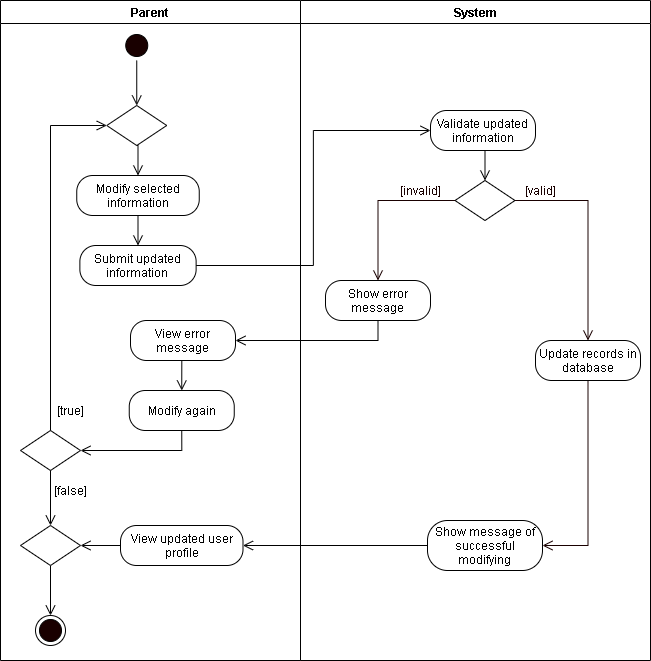

The diagram above was exported from draw.io. Its source (the exported page's mxGraphModel, read from the mxfile embedded in the PNG):
<mxGraphModel dx="926" dy="626" grid="1" gridSize="10" guides="1" tooltips="1" connect="1" arrows="1" fold="1" page="1" pageScale="1" pageWidth="850" pageHeight="1100" math="0" shadow="0">
  <root>
    <mxCell id="Tfliv5q6oaQSJVLd-4YE-0" />
    <mxCell id="Tfliv5q6oaQSJVLd-4YE-1" parent="Tfliv5q6oaQSJVLd-4YE-0" />
    <mxCell id="S3jggVnFG8PHrmZ-CNy8-0" value="Parent" style="swimlane;startSize=23;" parent="Tfliv5q6oaQSJVLd-4YE-1" vertex="1">
      <mxGeometry x="40" y="10" width="300" height="660" as="geometry" />
    </mxCell>
    <mxCell id="S3jggVnFG8PHrmZ-CNy8-1" style="edgeStyle=orthogonalEdgeStyle;rounded=0;orthogonalLoop=1;jettySize=auto;html=1;exitX=0.5;exitY=1;exitDx=0;exitDy=0;entryX=0.5;entryY=0;entryDx=0;entryDy=0;endArrow=open;endFill=0;endSize=8;" parent="S3jggVnFG8PHrmZ-CNy8-0" source="S3jggVnFG8PHrmZ-CNy8-2" target="S3jggVnFG8PHrmZ-CNy8-8" edge="1">
      <mxGeometry relative="1" as="geometry">
        <mxPoint x="136.25" y="110" as="targetPoint" />
      </mxGeometry>
    </mxCell>
    <mxCell id="S3jggVnFG8PHrmZ-CNy8-2" value="" style="ellipse;html=1;shape=startState;fillColor=#190000;" parent="S3jggVnFG8PHrmZ-CNy8-0" vertex="1">
      <mxGeometry x="121.25" y="30" width="30" height="30" as="geometry" />
    </mxCell>
    <mxCell id="S3jggVnFG8PHrmZ-CNy8-4" style="edgeStyle=orthogonalEdgeStyle;rounded=0;orthogonalLoop=1;jettySize=auto;html=1;exitX=0.5;exitY=1;exitDx=0;exitDy=0;entryX=0.5;entryY=0;entryDx=0;entryDy=0;endArrow=open;endFill=0;endSize=8;" parent="S3jggVnFG8PHrmZ-CNy8-0" source="S3jggVnFG8PHrmZ-CNy8-5" target="S3jggVnFG8PHrmZ-CNy8-6" edge="1">
      <mxGeometry relative="1" as="geometry" />
    </mxCell>
    <mxCell id="S3jggVnFG8PHrmZ-CNy8-5" value="Modify selected information" style="rounded=1;whiteSpace=wrap;html=1;arcSize=40;" parent="S3jggVnFG8PHrmZ-CNy8-0" vertex="1">
      <mxGeometry x="76.25" y="175" width="122.5" height="40" as="geometry" />
    </mxCell>
    <mxCell id="S3jggVnFG8PHrmZ-CNy8-6" value="Submit updated information" style="rounded=1;whiteSpace=wrap;html=1;arcSize=40;" parent="S3jggVnFG8PHrmZ-CNy8-0" vertex="1">
      <mxGeometry x="79.37" y="245" width="116.25" height="40" as="geometry" />
    </mxCell>
    <mxCell id="S3jggVnFG8PHrmZ-CNy8-7" style="edgeStyle=orthogonalEdgeStyle;rounded=0;orthogonalLoop=1;jettySize=auto;html=1;exitX=0.5;exitY=1;exitDx=0;exitDy=0;entryX=0.5;entryY=0;entryDx=0;entryDy=0;endArrow=open;endFill=0;endSize=8;" parent="S3jggVnFG8PHrmZ-CNy8-0" source="S3jggVnFG8PHrmZ-CNy8-8" target="S3jggVnFG8PHrmZ-CNy8-5" edge="1">
      <mxGeometry relative="1" as="geometry" />
    </mxCell>
    <mxCell id="S3jggVnFG8PHrmZ-CNy8-8" value="" style="rhombus;whiteSpace=wrap;html=1;" parent="S3jggVnFG8PHrmZ-CNy8-0" vertex="1">
      <mxGeometry x="106.25" y="105" width="60" height="40" as="geometry" />
    </mxCell>
    <mxCell id="ehv3CKloHaPgdRAxa5Wu-5" style="edgeStyle=orthogonalEdgeStyle;rounded=0;orthogonalLoop=1;jettySize=auto;html=1;exitX=0;exitY=0.5;exitDx=0;exitDy=0;entryX=1;entryY=0.5;entryDx=0;entryDy=0;endArrow=open;endFill=0;endSize=8;" parent="S3jggVnFG8PHrmZ-CNy8-0" source="S3jggVnFG8PHrmZ-CNy8-9" target="ehv3CKloHaPgdRAxa5Wu-4" edge="1">
      <mxGeometry relative="1" as="geometry" />
    </mxCell>
    <mxCell id="S3jggVnFG8PHrmZ-CNy8-9" value="View updated user profile" style="rounded=1;whiteSpace=wrap;html=1;arcSize=40;" parent="S3jggVnFG8PHrmZ-CNy8-0" vertex="1">
      <mxGeometry x="120" y="525" width="122.5" height="40" as="geometry" />
    </mxCell>
    <mxCell id="S3jggVnFG8PHrmZ-CNy8-10" value="" style="ellipse;html=1;shape=endState;fillColor=#190000;" parent="S3jggVnFG8PHrmZ-CNy8-0" vertex="1">
      <mxGeometry x="35" y="615" width="30" height="30" as="geometry" />
    </mxCell>
    <mxCell id="ehv3CKloHaPgdRAxa5Wu-6" style="edgeStyle=orthogonalEdgeStyle;rounded=0;orthogonalLoop=1;jettySize=auto;html=1;exitX=0.5;exitY=1;exitDx=0;exitDy=0;entryX=0.5;entryY=0;entryDx=0;entryDy=0;endArrow=open;endFill=0;endSize=8;" parent="S3jggVnFG8PHrmZ-CNy8-0" source="ehv3CKloHaPgdRAxa5Wu-4" target="S3jggVnFG8PHrmZ-CNy8-10" edge="1">
      <mxGeometry relative="1" as="geometry" />
    </mxCell>
    <mxCell id="ehv3CKloHaPgdRAxa5Wu-4" value="" style="rhombus;whiteSpace=wrap;html=1;" parent="S3jggVnFG8PHrmZ-CNy8-0" vertex="1">
      <mxGeometry x="20" y="525" width="60" height="40" as="geometry" />
    </mxCell>
    <mxCell id="eIFgOFuRtCUwXfD-FJWK-0" value="View error message" style="rounded=1;whiteSpace=wrap;html=1;arcSize=40;" parent="S3jggVnFG8PHrmZ-CNy8-0" vertex="1">
      <mxGeometry x="130" y="320" width="105" height="40" as="geometry" />
    </mxCell>
    <mxCell id="ehv3CKloHaPgdRAxa5Wu-0" value="" style="rhombus;whiteSpace=wrap;html=1;" parent="S3jggVnFG8PHrmZ-CNy8-0" vertex="1">
      <mxGeometry x="20" y="430" width="60" height="40" as="geometry" />
    </mxCell>
    <mxCell id="gKEM0eBUS1pG87q588e9-3" style="edgeStyle=orthogonalEdgeStyle;rounded=0;orthogonalLoop=1;jettySize=auto;html=1;exitX=0.5;exitY=0;exitDx=0;exitDy=0;entryX=0;entryY=0.5;entryDx=0;entryDy=0;endArrow=open;endFill=0;endSize=8;" parent="S3jggVnFG8PHrmZ-CNy8-0" source="ehv3CKloHaPgdRAxa5Wu-0" target="S3jggVnFG8PHrmZ-CNy8-8" edge="1">
      <mxGeometry relative="1" as="geometry" />
    </mxCell>
    <mxCell id="gKEM0eBUS1pG87q588e9-4" style="edgeStyle=orthogonalEdgeStyle;rounded=0;orthogonalLoop=1;jettySize=auto;html=1;exitX=0.5;exitY=1;exitDx=0;exitDy=0;entryX=0.5;entryY=0;entryDx=0;entryDy=0;endArrow=open;endFill=0;endSize=8;" parent="S3jggVnFG8PHrmZ-CNy8-0" source="ehv3CKloHaPgdRAxa5Wu-0" target="ehv3CKloHaPgdRAxa5Wu-4" edge="1">
      <mxGeometry relative="1" as="geometry" />
    </mxCell>
    <mxCell id="gKEM0eBUS1pG87q588e9-0" value="Modify again" style="rounded=1;whiteSpace=wrap;html=1;arcSize=40;" parent="S3jggVnFG8PHrmZ-CNy8-0" vertex="1">
      <mxGeometry x="128.75" y="390" width="105" height="40" as="geometry" />
    </mxCell>
    <mxCell id="gKEM0eBUS1pG87q588e9-1" style="edgeStyle=orthogonalEdgeStyle;rounded=0;orthogonalLoop=1;jettySize=auto;html=1;exitX=0.5;exitY=1;exitDx=0;exitDy=0;entryX=0.5;entryY=0;entryDx=0;entryDy=0;endArrow=open;endFill=0;endSize=8;" parent="S3jggVnFG8PHrmZ-CNy8-0" source="eIFgOFuRtCUwXfD-FJWK-0" target="gKEM0eBUS1pG87q588e9-0" edge="1">
      <mxGeometry relative="1" as="geometry" />
    </mxCell>
    <mxCell id="gKEM0eBUS1pG87q588e9-2" style="edgeStyle=orthogonalEdgeStyle;rounded=0;orthogonalLoop=1;jettySize=auto;html=1;exitX=0.5;exitY=1;exitDx=0;exitDy=0;entryX=1;entryY=0.5;entryDx=0;entryDy=0;endArrow=open;endFill=0;endSize=8;" parent="S3jggVnFG8PHrmZ-CNy8-0" source="gKEM0eBUS1pG87q588e9-0" target="ehv3CKloHaPgdRAxa5Wu-0" edge="1">
      <mxGeometry relative="1" as="geometry" />
    </mxCell>
    <mxCell id="jo7zluXFsUxuRqmp0hsR-2" value="[true]" style="text;html=1;align=center;verticalAlign=middle;resizable=0;points=[];autosize=1;strokeColor=none;" parent="S3jggVnFG8PHrmZ-CNy8-0" vertex="1">
      <mxGeometry x="50" y="400" width="40" height="20" as="geometry" />
    </mxCell>
    <mxCell id="jo7zluXFsUxuRqmp0hsR-3" value="[false]" style="text;html=1;align=center;verticalAlign=middle;resizable=0;points=[];autosize=1;strokeColor=none;" parent="S3jggVnFG8PHrmZ-CNy8-0" vertex="1">
      <mxGeometry x="45" y="480" width="50" height="20" as="geometry" />
    </mxCell>
    <mxCell id="S3jggVnFG8PHrmZ-CNy8-12" value="System" style="swimlane;" parent="Tfliv5q6oaQSJVLd-4YE-1" vertex="1">
      <mxGeometry x="340" y="10" width="350" height="660" as="geometry" />
    </mxCell>
    <mxCell id="S3jggVnFG8PHrmZ-CNy8-13" value="Validate updated information" style="rounded=1;whiteSpace=wrap;html=1;arcSize=40;" parent="S3jggVnFG8PHrmZ-CNy8-12" vertex="1">
      <mxGeometry x="130" y="110" width="105" height="40" as="geometry" />
    </mxCell>
    <mxCell id="S3jggVnFG8PHrmZ-CNy8-14" value="" style="rhombus;whiteSpace=wrap;html=1;" parent="S3jggVnFG8PHrmZ-CNy8-12" vertex="1">
      <mxGeometry x="154.5" y="180" width="60" height="40" as="geometry" />
    </mxCell>
    <mxCell id="S3jggVnFG8PHrmZ-CNy8-15" style="edgeStyle=orthogonalEdgeStyle;rounded=0;orthogonalLoop=1;jettySize=auto;html=1;exitX=0.5;exitY=1;exitDx=0;exitDy=0;entryX=0.5;entryY=0;entryDx=0;entryDy=0;endArrow=open;endFill=0;endSize=8;" parent="S3jggVnFG8PHrmZ-CNy8-12" source="S3jggVnFG8PHrmZ-CNy8-13" target="S3jggVnFG8PHrmZ-CNy8-14" edge="1">
      <mxGeometry relative="1" as="geometry" />
    </mxCell>
    <mxCell id="S3jggVnFG8PHrmZ-CNy8-16" value="&lt;font color=&quot;#190000&quot;&gt;[valid]&lt;/font&gt;" style="text;html=1;align=center;verticalAlign=middle;resizable=0;points=[];autosize=1;strokeColor=none;fontColor=#FFFFFF;" parent="S3jggVnFG8PHrmZ-CNy8-12" vertex="1">
      <mxGeometry x="214.5" y="180" width="50" height="20" as="geometry" />
    </mxCell>
    <mxCell id="S3jggVnFG8PHrmZ-CNy8-17" value="&lt;font color=&quot;#190000&quot;&gt;[invalid]&lt;/font&gt;" style="text;html=1;align=center;verticalAlign=middle;resizable=0;points=[];autosize=1;strokeColor=none;fontColor=#FFFFFF;" parent="S3jggVnFG8PHrmZ-CNy8-12" vertex="1">
      <mxGeometry x="90" y="180" width="60" height="20" as="geometry" />
    </mxCell>
    <mxCell id="S3jggVnFG8PHrmZ-CNy8-18" value="Show error message" style="rounded=1;whiteSpace=wrap;html=1;arcSize=40;" parent="S3jggVnFG8PHrmZ-CNy8-12" vertex="1">
      <mxGeometry x="25" y="280" width="105" height="40" as="geometry" />
    </mxCell>
    <mxCell id="S3jggVnFG8PHrmZ-CNy8-19" style="edgeStyle=orthogonalEdgeStyle;rounded=0;orthogonalLoop=1;jettySize=auto;html=1;exitX=0.5;exitY=1;exitDx=0;exitDy=0;entryX=1;entryY=0.5;entryDx=0;entryDy=0;fontColor=#FFFFFF;endArrow=open;endFill=0;endSize=8;strokeColor=#190000;" parent="S3jggVnFG8PHrmZ-CNy8-12" source="S3jggVnFG8PHrmZ-CNy8-20" target="S3jggVnFG8PHrmZ-CNy8-23" edge="1">
      <mxGeometry relative="1" as="geometry" />
    </mxCell>
    <mxCell id="S3jggVnFG8PHrmZ-CNy8-20" value="Update records in database" style="rounded=1;whiteSpace=wrap;html=1;arcSize=40;" parent="S3jggVnFG8PHrmZ-CNy8-12" vertex="1">
      <mxGeometry x="235" y="340" width="105" height="40" as="geometry" />
    </mxCell>
    <mxCell id="S3jggVnFG8PHrmZ-CNy8-21" style="edgeStyle=orthogonalEdgeStyle;rounded=0;orthogonalLoop=1;jettySize=auto;html=1;exitX=0;exitY=0.5;exitDx=0;exitDy=0;fontColor=#FFFFFF;endArrow=open;endFill=0;endSize=8;strokeColor=#190000;entryX=0.5;entryY=0;entryDx=0;entryDy=0;" parent="S3jggVnFG8PHrmZ-CNy8-12" source="S3jggVnFG8PHrmZ-CNy8-14" target="S3jggVnFG8PHrmZ-CNy8-18" edge="1">
      <mxGeometry relative="1" as="geometry">
        <mxPoint x="80" y="240" as="targetPoint" />
      </mxGeometry>
    </mxCell>
    <mxCell id="S3jggVnFG8PHrmZ-CNy8-22" style="edgeStyle=orthogonalEdgeStyle;rounded=0;orthogonalLoop=1;jettySize=auto;html=1;exitX=1;exitY=0.5;exitDx=0;exitDy=0;fontColor=#FFFFFF;endArrow=open;endFill=0;endSize=8;strokeColor=#190000;entryX=0.5;entryY=0;entryDx=0;entryDy=0;" parent="S3jggVnFG8PHrmZ-CNy8-12" source="S3jggVnFG8PHrmZ-CNy8-14" target="S3jggVnFG8PHrmZ-CNy8-20" edge="1">
      <mxGeometry relative="1" as="geometry">
        <mxPoint x="280" y="240" as="targetPoint" />
      </mxGeometry>
    </mxCell>
    <mxCell id="S3jggVnFG8PHrmZ-CNy8-23" value="Show message of successful modifying" style="rounded=1;whiteSpace=wrap;html=1;arcSize=40;" parent="S3jggVnFG8PHrmZ-CNy8-12" vertex="1">
      <mxGeometry x="127" y="520" width="115" height="50" as="geometry" />
    </mxCell>
    <mxCell id="S3jggVnFG8PHrmZ-CNy8-27" style="edgeStyle=orthogonalEdgeStyle;rounded=0;orthogonalLoop=1;jettySize=auto;html=1;exitX=1;exitY=0.5;exitDx=0;exitDy=0;entryX=0;entryY=0.5;entryDx=0;entryDy=0;endArrow=open;endFill=0;endSize=8;" parent="Tfliv5q6oaQSJVLd-4YE-1" source="S3jggVnFG8PHrmZ-CNy8-6" target="S3jggVnFG8PHrmZ-CNy8-13" edge="1">
      <mxGeometry relative="1" as="geometry" />
    </mxCell>
    <mxCell id="S3jggVnFG8PHrmZ-CNy8-29" style="edgeStyle=orthogonalEdgeStyle;rounded=0;orthogonalLoop=1;jettySize=auto;html=1;exitX=0;exitY=0.5;exitDx=0;exitDy=0;endArrow=open;endFill=0;endSize=8;entryX=1;entryY=0.5;entryDx=0;entryDy=0;" parent="Tfliv5q6oaQSJVLd-4YE-1" source="S3jggVnFG8PHrmZ-CNy8-23" target="S3jggVnFG8PHrmZ-CNy8-9" edge="1">
      <mxGeometry relative="1" as="geometry">
        <mxPoint x="290" y="555" as="targetPoint" />
      </mxGeometry>
    </mxCell>
    <mxCell id="eIFgOFuRtCUwXfD-FJWK-1" style="edgeStyle=orthogonalEdgeStyle;rounded=0;orthogonalLoop=1;jettySize=auto;html=1;exitX=0.5;exitY=1;exitDx=0;exitDy=0;entryX=1;entryY=0.5;entryDx=0;entryDy=0;endArrow=open;endFill=0;endSize=8;" parent="Tfliv5q6oaQSJVLd-4YE-1" source="S3jggVnFG8PHrmZ-CNy8-18" target="eIFgOFuRtCUwXfD-FJWK-0" edge="1">
      <mxGeometry relative="1" as="geometry" />
    </mxCell>
  </root>
</mxGraphModel>